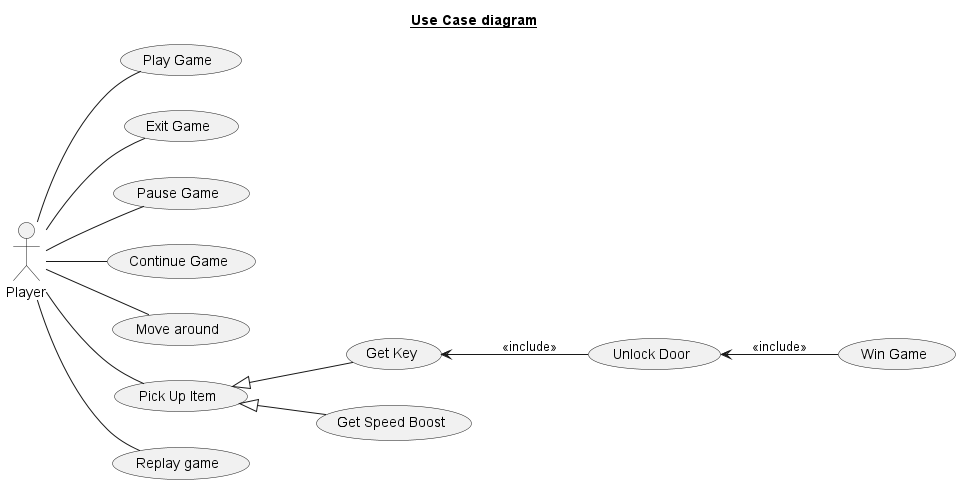

The diagram above was rendered by PlantUML. Its source (embedded in the PNG):
@startuml useCaseDiagram

title __Use Case diagram__

left to right direction

actor Player

"Play Game" as (PlayGame)
"Exit Game" as (ExitGame)
"Pause Game" as (PauseGame)
"Continue Game" as (ContinueGame)

"Move around" as (MoveAround)
"Pick Up Item" as (PickUpItem)

"Get Key" as (GetKey)
"Get Speed Boost" as (GetSpeedBoost)

"Unlock Door" as (UnlockDoor)

"Replay game" as (ReplayGame)
"Win Game" as (WinGame)

Player -- (PlayGame)
Player -- (ExitGame)
Player -- (PauseGame)
Player -- (ContinueGame)
Player -- (MoveAround)
Player -- (PickUpItem)
Player -- (ReplayGame)

(PickUpItem) <|-- (GetKey) 
(PickUpItem) <|-- (GetSpeedBoost)


(GetKey) <-- (UnlockDoor) :<<include>>
(UnlockDoor) <-- (WinGame) :<<include>>

@enduml